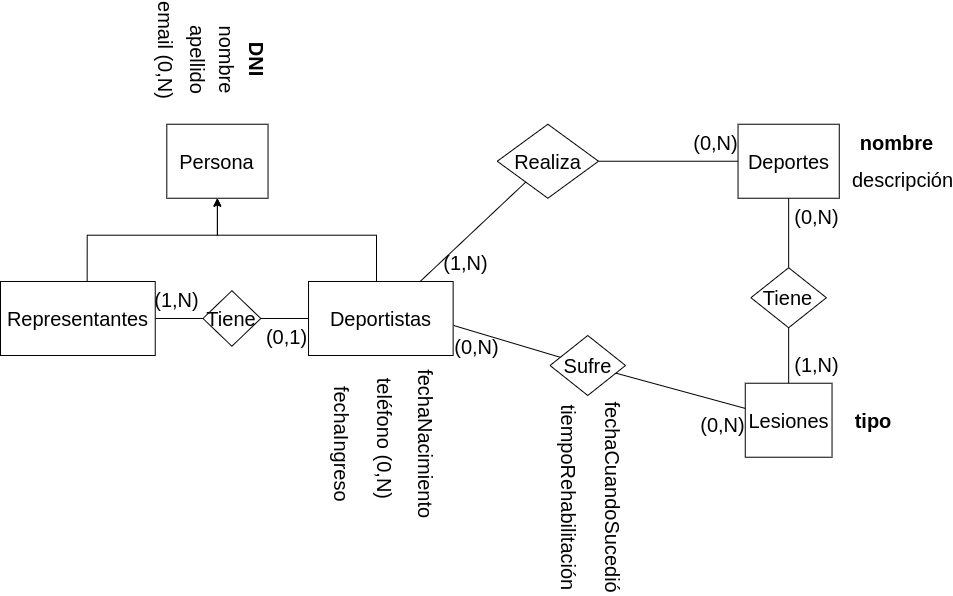

The diagram above was exported from draw.io. Its source (the exported page's mxGraphModel, read from the mxfile embedded in the PNG):
<mxGraphModel dx="1358" dy="860" grid="1" gridSize="10" guides="1" tooltips="1" connect="0" arrows="1" fold="1" page="1" pageScale="1" pageWidth="1169" pageHeight="827" background="#ffffff" math="0" shadow="0">
  <root>
    <mxCell id="0" />
    <mxCell id="1" parent="0" />
    <mxCell id="1TlXe4W4mp4F-W0AQaZr-69" value="Persona" style="whiteSpace=wrap;html=1;align=center;fontSize=20;" parent="1" vertex="1">
      <mxGeometry x="281.3076923076923" y="258.7434554973822" width="101.23076923076924" height="73.99650959860384" as="geometry" />
    </mxCell>
    <mxCell id="1TlXe4W4mp4F-W0AQaZr-70" value="Deportes" style="whiteSpace=wrap;html=1;align=center;fontSize=20;" parent="1" vertex="1">
      <mxGeometry x="852.5384615384617" y="258.7434554973822" width="101.23076923076924" height="73.99650959860384" as="geometry" />
    </mxCell>
    <mxCell id="1TlXe4W4mp4F-W0AQaZr-72" value="Realiza" style="shape=rhombus;perimeter=rhombusPerimeter;whiteSpace=wrap;html=1;align=center;fontSize=20;" parent="1" vertex="1">
      <mxGeometry x="611.7538461538461" y="258.7434554973822" width="101.23076923076924" height="73.99650959860384" as="geometry" />
    </mxCell>
    <mxCell id="1TlXe4W4mp4F-W0AQaZr-73" value="&lt;b style=&quot;font-size: 20px;&quot;&gt;DNI&lt;/b&gt;" style="text;html=1;strokeColor=none;fillColor=none;align=center;verticalAlign=middle;whiteSpace=wrap;rounded=0;rotation=90;fontSize=20;" parent="1" vertex="1">
      <mxGeometry x="329.03076923076924" y="175.4973821989529" width="86.76923076923077" height="36.99825479930192" as="geometry" />
    </mxCell>
    <mxCell id="1TlXe4W4mp4F-W0AQaZr-76" value="fechaNacimiento" style="text;html=1;strokeColor=none;fillColor=none;align=center;verticalAlign=middle;whiteSpace=wrap;rounded=0;rotation=90;fontSize=20;" parent="1" vertex="1">
      <mxGeometry x="469" y="560" width="144.77" height="37" as="geometry" />
    </mxCell>
    <mxCell id="1TlXe4W4mp4F-W0AQaZr-78" value="teléfono (0,N)" style="text;html=1;strokeColor=none;fillColor=none;align=center;verticalAlign=middle;whiteSpace=wrap;rounded=0;rotation=90;fontSize=20;" parent="1" vertex="1">
      <mxGeometry x="423.03000000000003" y="554.73" width="153.59" height="37" as="geometry" />
    </mxCell>
    <mxCell id="1TlXe4W4mp4F-W0AQaZr-79" value="email (0,N)" style="text;html=1;strokeColor=none;fillColor=none;align=center;verticalAlign=middle;whiteSpace=wrap;rounded=0;rotation=90;fontSize=20;" parent="1" vertex="1">
      <mxGeometry x="230.6923076923077" y="166.2478184991274" width="101.23076923076924" height="36.99825479930192" as="geometry" />
    </mxCell>
    <mxCell id="1TlXe4W4mp4F-W0AQaZr-80" value="fechaIngreso" style="text;html=1;strokeColor=none;fillColor=none;align=center;verticalAlign=middle;whiteSpace=wrap;rounded=0;rotation=90;fontSize=20;" parent="1" vertex="1">
      <mxGeometry x="394.92" y="560" width="125.65" height="37" as="geometry" />
    </mxCell>
    <mxCell id="1TlXe4W4mp4F-W0AQaZr-82" value="&lt;b style=&quot;font-size: 20px;&quot;&gt;nombre&lt;/b&gt;" style="text;html=1;strokeColor=none;fillColor=none;align=center;verticalAlign=middle;whiteSpace=wrap;rounded=0;fontSize=20;" parent="1" vertex="1">
      <mxGeometry x="968.2307692307693" y="258.7434554973822" width="86.76923076923077" height="36.99825479930192" as="geometry" />
    </mxCell>
    <mxCell id="1TlXe4W4mp4F-W0AQaZr-83" value="descripción" style="text;html=1;strokeColor=none;fillColor=none;align=center;verticalAlign=middle;whiteSpace=wrap;rounded=0;fontSize=20;" parent="1" vertex="1">
      <mxGeometry x="973.5407692307692" y="295.7417102966841" width="86.76923076923077" height="36.99825479930192" as="geometry" />
    </mxCell>
    <mxCell id="1TlXe4W4mp4F-W0AQaZr-85" value="Representantes" style="whiteSpace=wrap;html=1;align=center;fontSize=20;" parent="1" vertex="1">
      <mxGeometry x="115" y="415.98603839441535" width="154.73846153846156" height="73.99650959860384" as="geometry" />
    </mxCell>
    <mxCell id="1TlXe4W4mp4F-W0AQaZr-94" value="" style="edgeStyle=orthogonalEdgeStyle;rounded=0;orthogonalLoop=1;jettySize=auto;html=1;fontSize=20;" parent="1" source="1TlXe4W4mp4F-W0AQaZr-86" target="1TlXe4W4mp4F-W0AQaZr-69" edge="1">
      <mxGeometry relative="1" as="geometry">
        <mxPoint x="205.3846153846154" y="267.9930191972077" as="targetPoint" />
        <Array as="points">
          <mxPoint x="491" y="369.7382198952879" />
          <mxPoint x="331.9230769230769" y="369.7382198952879" />
        </Array>
      </mxGeometry>
    </mxCell>
    <mxCell id="1TlXe4W4mp4F-W0AQaZr-86" value="Deportistas" style="whiteSpace=wrap;html=1;align=center;fontSize=20;" parent="1" vertex="1">
      <mxGeometry x="423.03076923076924" y="415.98603839441535" width="144.6153846153846" height="73.99650959860384" as="geometry" />
    </mxCell>
    <mxCell id="1TlXe4W4mp4F-W0AQaZr-100" value="" style="edgeStyle=orthogonalEdgeStyle;rounded=0;orthogonalLoop=1;jettySize=auto;html=1;exitX=0.56;exitY=0;exitDx=0;exitDy=0;exitPerimeter=0;fontSize=20;" parent="1" source="1TlXe4W4mp4F-W0AQaZr-85" target="1TlXe4W4mp4F-W0AQaZr-69" edge="1">
      <mxGeometry relative="1" as="geometry">
        <mxPoint x="465.69230769230774" y="378.98778359511346" as="sourcePoint" />
        <mxPoint x="350" y="341.9895287958115" as="targetPoint" />
        <Array as="points">
          <mxPoint x="201.76923076923077" y="369.7382198952879" />
          <mxPoint x="331.9230769230769" y="369.7382198952879" />
        </Array>
      </mxGeometry>
    </mxCell>
    <mxCell id="1TlXe4W4mp4F-W0AQaZr-103" value="" style="endArrow=none;html=1;rounded=0;fontSize=20;" parent="1" source="1TlXe4W4mp4F-W0AQaZr-86" target="1TlXe4W4mp4F-W0AQaZr-72" edge="1">
      <mxGeometry relative="1" as="geometry">
        <mxPoint x="592.2307692307693" y="369.7382198952879" as="sourcePoint" />
        <mxPoint x="823.6153846153846" y="369.7382198952879" as="targetPoint" />
      </mxGeometry>
    </mxCell>
    <mxCell id="1TlXe4W4mp4F-W0AQaZr-104" value="" style="endArrow=none;html=1;rounded=0;fontSize=20;" parent="1" source="1TlXe4W4mp4F-W0AQaZr-72" target="1TlXe4W4mp4F-W0AQaZr-70" edge="1">
      <mxGeometry relative="1" as="geometry">
        <mxPoint x="521.3692307692309" y="434.4851657940663" as="sourcePoint" />
        <mxPoint x="652.9692307692309" y="332.739965095986" as="targetPoint" />
      </mxGeometry>
    </mxCell>
    <mxCell id="1TlXe4W4mp4F-W0AQaZr-105" value="(0,N)" style="text;html=1;strokeColor=none;fillColor=none;align=center;verticalAlign=middle;whiteSpace=wrap;rounded=0;fontSize=20;" parent="1" vertex="1">
      <mxGeometry x="809.1538461538462" y="258.7434554973822" width="43.38461538461539" height="36.99825479930192" as="geometry" />
    </mxCell>
    <mxCell id="1TlXe4W4mp4F-W0AQaZr-106" value="(1,N)" style="text;html=1;strokeColor=none;fillColor=none;align=center;verticalAlign=middle;whiteSpace=wrap;rounded=0;fontSize=20;" parent="1" vertex="1">
      <mxGeometry x="269.7384615384616" y="415.98603839441535" width="43.38461538461539" height="36.99825479930192" as="geometry" />
    </mxCell>
    <mxCell id="1TlXe4W4mp4F-W0AQaZr-108" value="Tiene" style="shape=rhombus;perimeter=rhombusPerimeter;whiteSpace=wrap;html=1;align=center;fontSize=20;" parent="1" vertex="1">
      <mxGeometry x="317.46153846153845" y="425.23560209424085" width="57.846153846153854" height="55.49738219895288" as="geometry" />
    </mxCell>
    <mxCell id="1TlXe4W4mp4F-W0AQaZr-110" value="" style="endArrow=none;html=1;rounded=0;fontSize=20;" parent="1" source="1TlXe4W4mp4F-W0AQaZr-85" target="1TlXe4W4mp4F-W0AQaZr-108" edge="1">
      <mxGeometry relative="1" as="geometry">
        <mxPoint x="548.8461538461538" y="434.4851657940663" as="sourcePoint" />
        <mxPoint x="654.4153846153846" y="334.5898778359511" as="targetPoint" />
      </mxGeometry>
    </mxCell>
    <mxCell id="1TlXe4W4mp4F-W0AQaZr-111" value="" style="endArrow=none;html=1;rounded=0;fontSize=20;" parent="1" source="1TlXe4W4mp4F-W0AQaZr-108" target="1TlXe4W4mp4F-W0AQaZr-86" edge="1">
      <mxGeometry relative="1" as="geometry">
        <mxPoint x="284.20000000000005" y="471.48342059336824" as="sourcePoint" />
        <mxPoint x="340.6" y="471.48342059336824" as="targetPoint" />
      </mxGeometry>
    </mxCell>
    <mxCell id="1TlXe4W4mp4F-W0AQaZr-112" value="(0,1)" style="text;html=1;strokeColor=none;fillColor=none;align=center;verticalAlign=middle;whiteSpace=wrap;rounded=0;fontSize=20;" parent="1" vertex="1">
      <mxGeometry x="379.6461538461539" y="452.98603839441535" width="43.38461538461539" height="36.99825479930192" as="geometry" />
    </mxCell>
    <mxCell id="1TlXe4W4mp4F-W0AQaZr-113" value="Lesiones" style="whiteSpace=wrap;html=1;align=center;fontSize=20;" parent="1" vertex="1">
      <mxGeometry x="859.7653846153846" y="517.7342931937172" width="86.76923076923077" height="73.99650959860384" as="geometry" />
    </mxCell>
    <mxCell id="1TlXe4W4mp4F-W0AQaZr-115" value="Sufre" style="shape=rhombus;perimeter=rhombusPerimeter;whiteSpace=wrap;html=1;align=center;fontSize=20;" parent="1" vertex="1">
      <mxGeometry x="664.54" y="470" width="75.46" height="60" as="geometry" />
    </mxCell>
    <mxCell id="1TlXe4W4mp4F-W0AQaZr-116" value="" style="endArrow=none;html=1;rounded=0;fontSize=20;" parent="1" source="1TlXe4W4mp4F-W0AQaZr-115" target="1TlXe4W4mp4F-W0AQaZr-113" edge="1">
      <mxGeometry relative="1" as="geometry">
        <mxPoint x="664.5384615384617" y="489.9825479930192" as="sourcePoint" />
        <mxPoint x="331.9230769230769" y="471.48342059336824" as="targetPoint" />
      </mxGeometry>
    </mxCell>
    <mxCell id="1TlXe4W4mp4F-W0AQaZr-117" value="" style="endArrow=none;html=1;rounded=0;fontSize=20;exitX=1.004;exitY=0.595;exitDx=0;exitDy=0;exitPerimeter=0;" parent="1" target="1TlXe4W4mp4F-W0AQaZr-115" edge="1" source="1TlXe4W4mp4F-W0AQaZr-86">
      <mxGeometry relative="1" as="geometry">
        <mxPoint x="563.3076923076924" y="462.23385689354274" as="sourcePoint" />
        <mxPoint x="650.0769230769231" y="573.2286212914485" as="targetPoint" />
      </mxGeometry>
    </mxCell>
    <mxCell id="1TlXe4W4mp4F-W0AQaZr-119" value="(0,N)" style="text;html=1;strokeColor=none;fillColor=none;align=center;verticalAlign=middle;whiteSpace=wrap;rounded=0;fontSize=20;" parent="1" vertex="1">
      <mxGeometry x="570.3861538461538" y="462.23342059336824" width="43.38461538461539" height="36.99825479930192" as="geometry" />
    </mxCell>
    <mxCell id="1TlXe4W4mp4F-W0AQaZr-120" value="&lt;span style=&quot;font-size: 20px;&quot;&gt;&lt;b&gt;tipo&lt;/b&gt;&lt;/span&gt;" style="text;html=1;strokeColor=none;fillColor=none;align=center;verticalAlign=middle;whiteSpace=wrap;rounded=0;fontSize=20;" parent="1" vertex="1">
      <mxGeometry x="960" y="540.47" width="56.23" height="28.52" as="geometry" />
    </mxCell>
    <mxCell id="1TlXe4W4mp4F-W0AQaZr-122" value="(0,N)" style="text;html=1;strokeColor=none;fillColor=none;align=center;verticalAlign=middle;whiteSpace=wrap;rounded=0;fontSize=20;" parent="1" vertex="1">
      <mxGeometry x="816.3807692307693" y="540.4742931937172" width="43.38461538461539" height="36.99825479930192" as="geometry" />
    </mxCell>
    <mxCell id="1TlXe4W4mp4F-W0AQaZr-123" value="(1,N)" style="text;html=1;strokeColor=none;fillColor=none;align=center;verticalAlign=middle;whiteSpace=wrap;rounded=0;fontSize=20;" parent="1" vertex="1">
      <mxGeometry x="558.9692307692308" y="378.98778359511346" width="43.38461538461539" height="36.99825479930192" as="geometry" />
    </mxCell>
    <mxCell id="1TlXe4W4mp4F-W0AQaZr-150" value="nombre" style="text;html=1;strokeColor=none;fillColor=none;align=center;verticalAlign=middle;whiteSpace=wrap;rounded=0;rotation=90;fontSize=20;" parent="1" vertex="1">
      <mxGeometry x="298.6615384615385" y="175.4973821989529" width="86.76923076923077" height="36.99825479930192" as="geometry" />
    </mxCell>
    <mxCell id="1TlXe4W4mp4F-W0AQaZr-151" value="apellido" style="text;html=1;strokeColor=none;fillColor=none;align=center;verticalAlign=middle;whiteSpace=wrap;rounded=0;rotation=90;fontSize=20;" parent="1" vertex="1">
      <mxGeometry x="269.7384615384616" y="175.4973821989529" width="86.76923076923077" height="36.99825479930192" as="geometry" />
    </mxCell>
    <mxCell id="Wfk1EWcaY0-496u0I7OT-1" value="fechaCuandoSucedió" style="text;html=1;strokeColor=none;fillColor=none;align=center;verticalAlign=middle;whiteSpace=wrap;rounded=0;rotation=90;fontSize=20;" vertex="1" parent="1">
      <mxGeometry x="630" y="613.83" width="195.46" height="37" as="geometry" />
    </mxCell>
    <mxCell id="Wfk1EWcaY0-496u0I7OT-2" value="tiempoRehabilitación" style="text;html=1;strokeColor=none;fillColor=none;align=center;verticalAlign=middle;whiteSpace=wrap;rounded=0;rotation=90;fontSize=20;" vertex="1" parent="1">
      <mxGeometry x="588.93" y="613.83" width="188.97" height="37" as="geometry" />
    </mxCell>
    <mxCell id="Wfk1EWcaY0-496u0I7OT-3" value="" style="endArrow=none;html=1;rounded=0;fontSize=20;" edge="1" parent="1" source="Wfk1EWcaY0-496u0I7OT-5" target="1TlXe4W4mp4F-W0AQaZr-70">
      <mxGeometry relative="1" as="geometry">
        <mxPoint x="675.23" y="425.24" as="sourcePoint" />
        <mxPoint x="780.23" y="326.24" as="targetPoint" />
      </mxGeometry>
    </mxCell>
    <mxCell id="Wfk1EWcaY0-496u0I7OT-5" value="Tiene" style="shape=rhombus;perimeter=rhombusPerimeter;whiteSpace=wrap;html=1;align=center;fontSize=20;" vertex="1" parent="1">
      <mxGeometry x="865.42" y="402.23" width="75.46" height="60" as="geometry" />
    </mxCell>
    <mxCell id="Wfk1EWcaY0-496u0I7OT-6" value="" style="endArrow=none;html=1;rounded=0;fontSize=20;" edge="1" parent="1" source="1TlXe4W4mp4F-W0AQaZr-113" target="Wfk1EWcaY0-496u0I7OT-5">
      <mxGeometry relative="1" as="geometry">
        <mxPoint x="902.38" y="517.73" as="sourcePoint" />
        <mxPoint x="902.38" y="448.73" as="targetPoint" />
      </mxGeometry>
    </mxCell>
    <mxCell id="Wfk1EWcaY0-496u0I7OT-7" value="(0,N)" style="text;html=1;strokeColor=none;fillColor=none;align=center;verticalAlign=middle;whiteSpace=wrap;rounded=0;fontSize=20;" vertex="1" parent="1">
      <mxGeometry x="910.3838461538462" y="332.7434554973822" width="43.38461538461539" height="36.99825479930192" as="geometry" />
    </mxCell>
    <mxCell id="Wfk1EWcaY0-496u0I7OT-8" value="(1,N)" style="text;html=1;strokeColor=none;fillColor=none;align=center;verticalAlign=middle;whiteSpace=wrap;rounded=0;fontSize=20;" vertex="1" parent="1">
      <mxGeometry x="910.3838461538462" y="480.7334554973822" width="43.38461538461539" height="36.99825479930192" as="geometry" />
    </mxCell>
  </root>
</mxGraphModel>